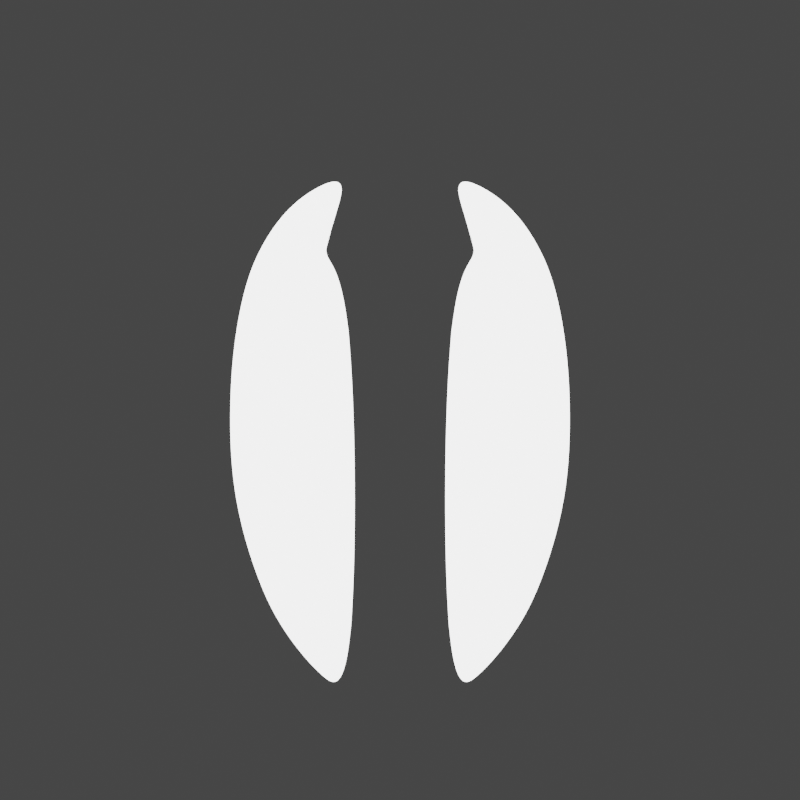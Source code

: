 # Source: player.blend  (saved by Blender 2.93.20; exported with 4.5.12 LTS)
import bpy
from mathutils import Matrix  # noqa: F401  (used for matrix-valued properties, if any)

bpy.ops.wm.read_factory_settings(use_empty=True)
scene = bpy.context.scene
scene.name = 'Scene'

# ---- collections
col_collection = bpy.data.collections.new('Collection'); scene.collection.children.link(col_collection)

# ---- materials (node trees are filled in below, after node groups)
mat_material_001 = bpy.data.materials.new('Material.001')
mat_material_001.use_transparent_shadow = False

# ---- material node trees
mat_material_001.use_nodes = True; mat_material_001.node_tree.nodes.clear()
_N = mat_material_001.node_tree.nodes; _L = mat_material_001.node_tree.links
n0 = _N.new('ShaderNodeBsdfPrincipled'); n0.name = 'Principled BSDF'; n0.location = (10, 300)
n0.distribution = 'GGX'
n0.subsurface_method = 'BURLEY'
n0.inputs[0].default_value = (1.0, 1.0, 1.0, 1.0)
n0.inputs[3].default_value = 1.45
n0.inputs[27].default_value = (0.0, 0.0, 0.0, 1.0)
n0.inputs[28].default_value = 1.0
n1 = _N.new('ShaderNodeOutputMaterial'); n1.name = 'Material Output'; n1.location = (300, 300)
_L.new(n0.outputs[0], n1.inputs[0])
n1.is_active_output = True

# ---- world
world_world = bpy.data.worlds.new('World'); scene.world = world_world
world_world.use_nodes = True; world_world.node_tree.nodes.clear()
_N = world_world.node_tree.nodes; _L = world_world.node_tree.links
n0 = _N.new('ShaderNodeOutputWorld'); n0.name = 'World Output'; n0.location = (300, 300)
n1 = _N.new('ShaderNodeBackground'); n1.name = 'Background'; n1.location = (10, 300)
n1.inputs[0].default_value = (0.05088, 0.05088, 0.05088, 1.0)
_L.new(n1.outputs[0], n0.inputs[0])
n0.is_active_output = True
world_world.color = (0.05088, 0.05088, 0.05088)
world_world.use_sun_shadow = False
world_world.sun_shadow_jitter_overblur = 0.0

# ---- cameras
cam_camera = bpy.data.cameras.new('Camera')
cam_camera.type = 'ORTHO'
cam_camera.clip_end = 100.0
cam_camera.ortho_scale = 3.5
cam_camera.shift_y = 0.1

# ---- lights
light_light = bpy.data.lights.new('Light', 'SUN')
light_light.transmission_factor = 0.0
light_light.angle = 0.0
light_light.shadow_soft_size = 0.1
light_light.shadow_cascade_max_distance = 1000.0

# ---- meshes
me_circle_001 = bpy.data.meshes.new('Circle.001')
me_circle_001.from_pydata([(0.3827, 0.9256, -7.695e-11), (0.1951, 0.9825, -7.695e-11), (0.1849, -0.9584, 3.156e-09), (0.3419, -0.8505, 7.812e-09), (0.4603, -0.7138, 1.185e-08), (0.5506, -0.5759, 1.309e-08), (0.6137, -0.4345, 1.216e-08), (0.6755, -0.2515, 1.309e-08), (0.7222, -0.04345, 1.495e-08), (0.7414, 0.1891, 1.836e-08), (0.7358, 0.4726, -2.371e-08), (0.7061, 0.7078, -1.936e-08), (0.658, 0.9079, -1.688e-08), (0.5846, 1.059, -1.688e-08), (0.4909, 1.187, -1.657e-08), (0.3623, 1.286, -1.595e-08), (0.1951, 1.343, -1.595e-08)], [], [(1, 2, 3, 4, 5, 6, 7, 8, 9, 10, 11, 12, 13, 14, 15, 16, 0)])
_uv = me_circle_001.uv_layers.new(name='UVMap')
_uv.uv.foreach_set('vector', [0.0, 0.0, 0.0, 0.0, 0.0, 0.0, 0.0, 0.0, 0.0, 0.0, 0.0, 0.0, 0.0, 0.0, 0.0, 0.0, 0.0, 0.0, 0.0, 0.0, 0.0, 0.0, 0.0, 0.0, 0.0, 0.0, 0.0, 0.0, 0.0, 0.0, 0.0, 0.0, 0.0, 0.0])
_ca = me_circle_001.color_attributes.new('Col', 'BYTE_COLOR', 'CORNER')
_ca.data.foreach_set('color', [1.0, 1.0, 1.0, 1.0, 1.0, 1.0, 1.0, 1.0, 1.0, 1.0, 1.0, 1.0, 1.0, 1.0, 1.0, 1.0, 1.0, 1.0, 1.0, 1.0, 1.0, 1.0, 1.0, 1.0, 1.0, 1.0, 1.0, 1.0, 1.0, 1.0, 1.0, 1.0, 1.0, 1.0, 1.0, 1.0, 1.0, 1.0, 1.0, 1.0, 1.0, 1.0, 1.0, 1.0, 1.0, 1.0, 1.0, 1.0, 1.0, 1.0, 1.0, 1.0, 1.0, 1.0, 1.0, 1.0, 1.0, 1.0, 1.0, 1.0, 1.0, 1.0, 1.0, 1.0, 1.0, 1.0, 1.0, 1.0])
me_circle_001.materials.append(mat_material_001)
me_circle_001.use_remesh_fix_poles = True
me_circle_001.use_remesh_preserve_attributes = False
me_circle_001.update()

# ---- objects
ob_light = bpy.data.objects.new('Light', light_light)
ob_camera = bpy.data.objects.new('Camera', cam_camera)
ob_player = bpy.data.objects.new('Player', me_circle_001)

# ---- transforms, parenting, visibility, modifiers, constraints
ob_light.location = (0.0, -30.0, 1.0)
ob_light.rotation_euler = (1.571, 0.0, 0.0)
ob_light.lock_rotations_4d = False
ob_light.empty_display_type = 'ARROWS'
ob_light.color = (0.0, 0.0, 0.0, 0.0)
ob_light.hide_select = True
ob_light.lineart.crease_threshold = 0.0
ob_camera.location = (0.0, -30.0, 1.0)
ob_camera.rotation_euler = (1.571, 0.0, 0.0)
ob_camera.lock_rotations_4d = False
ob_camera.empty_display_type = 'ARROWS'
ob_camera.color = (0.0, 0.0, 0.0, 0.0)
ob_camera.hide_select = True
ob_camera.display_type = 'WIRE'
ob_camera.lineart.crease_threshold = 0.0
ob_player.location = (0.0, 0.0, 1.0)
ob_player.rotation_euler = (1.571, 0.0, 0.0)
ob_player.scale = (1.006, 1.006, 1.0)
_m = ob_player.modifiers.new('Mirror', 'MIRROR')
_m = ob_player.modifiers.new('Subdivision', 'SUBSURF')
_m.levels = 3
_m.render_levels = 4

# ---- collection membership
col_collection.objects.link(ob_light)
col_collection.objects.link(ob_camera)
col_collection.objects.link(ob_player)

# ---- scene / render settings (as saved in the file)
scene.camera = ob_camera
scene.frame_start = 0; scene.frame_end = 4; scene.frame_set(4)
scene.render.engine = 'BLENDER_EEVEE_NEXT'
scene.render.image_settings.color_depth = '16'
scene.render.image_settings.compression = 100
scene.render.resolution_x = 64
scene.render.resolution_y = 64
scene.render.fps = 16
scene.render.film_transparent = True
scene.render.use_placeholder = True
scene.cycles.use_denoising = False
scene.cycles.samples = 128
scene.cycles.sampling_pattern = 'TABULATED_SOBOL'
scene.cycles.use_adaptive_sampling = False
scene.cycles.use_light_tree = False
scene.view_settings.view_transform = 'Filmic'
bpy.context.view_layer.update()
